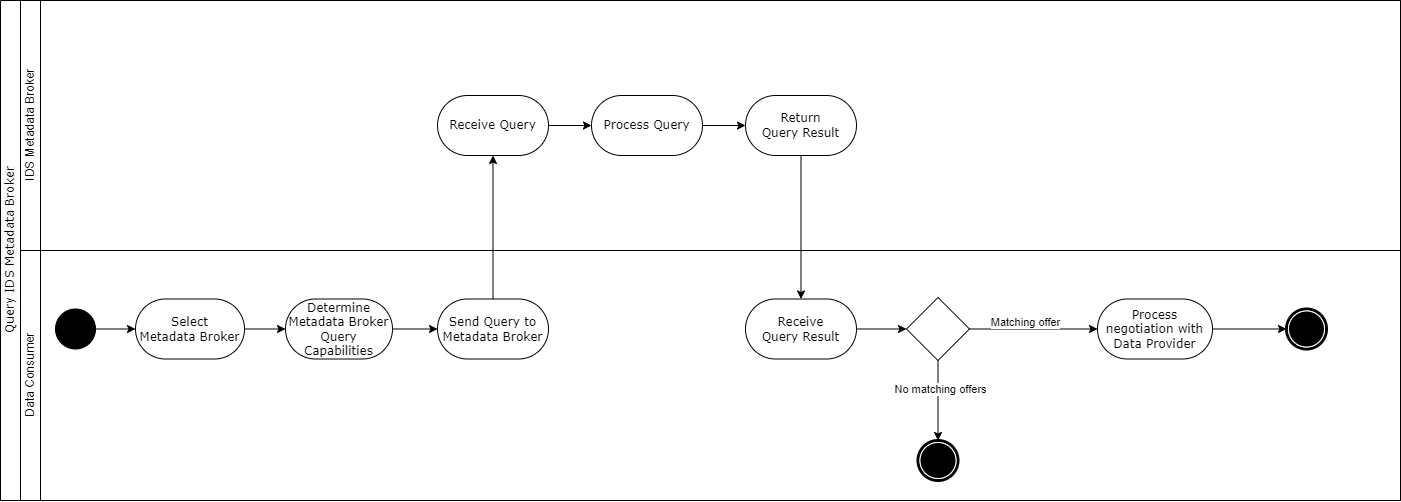

The diagram above was exported from draw.io. Its source (the exported page's mxGraphModel, read from the mxfile embedded in the PNG):
<mxGraphModel dx="1673" dy="896" grid="0" gridSize="10" guides="1" tooltips="1" connect="1" arrows="1" fold="1" page="1" pageScale="1" pageWidth="827" pageHeight="1169" math="0" shadow="0">
  <root>
    <mxCell id="0" />
    <mxCell id="1" parent="0" />
    <mxCell id="dNxyNK7c78bLwvsdeMH5-19" value="&lt;span style=&quot;font-family: &amp;#34;verdana&amp;#34; ; background-color: rgb(248 , 249 , 250) ; font-weight: normal&quot;&gt;Query IDS Metadata Broker&lt;br&gt;&lt;/span&gt;" style="swimlane;html=1;childLayout=stackLayout;resizeParent=1;resizeParentMax=0;horizontal=0;startSize=20;horizontalStack=0;flipH=0;direction=east;" parent="1" vertex="1">
      <mxGeometry x="90" y="30" width="1400" height="500" as="geometry" />
    </mxCell>
    <mxCell id="dNxyNK7c78bLwvsdeMH5-27" value="" style="edgeStyle=orthogonalEdgeStyle;rounded=0;orthogonalLoop=1;jettySize=auto;html=1;dashed=1;endArrow=none;endFill=0;" parent="dNxyNK7c78bLwvsdeMH5-19" edge="1">
      <mxGeometry relative="1" as="geometry">
        <mxPoint x="180" y="90" as="sourcePoint" />
        <mxPoint x="180.0344827586207" y="90" as="targetPoint" />
      </mxGeometry>
    </mxCell>
    <mxCell id="dNxyNK7c78bLwvsdeMH5-22" value="IDS Metadata Broker" style="swimlane;html=1;startSize=20;horizontal=0;fontStyle=0" parent="dNxyNK7c78bLwvsdeMH5-19" vertex="1">
      <mxGeometry x="20" width="1380" height="250" as="geometry" />
    </mxCell>
    <mxCell id="uVfh3GT1M28bKxcgiAx--29" style="edgeStyle=orthogonalEdgeStyle;rounded=0;orthogonalLoop=1;jettySize=auto;html=1;" edge="1" parent="dNxyNK7c78bLwvsdeMH5-22" source="uVfh3GT1M28bKxcgiAx--25" target="uVfh3GT1M28bKxcgiAx--27">
      <mxGeometry relative="1" as="geometry" />
    </mxCell>
    <mxCell id="uVfh3GT1M28bKxcgiAx--25" value="Receive Query" style="rounded=1;whiteSpace=wrap;html=1;shadow=0;comic=0;labelBackgroundColor=none;strokeWidth=1;fontFamily=Verdana;fontSize=12;align=center;arcSize=50;" vertex="1" parent="dNxyNK7c78bLwvsdeMH5-22">
      <mxGeometry x="417" y="95" width="111" height="60" as="geometry" />
    </mxCell>
    <mxCell id="uVfh3GT1M28bKxcgiAx--31" style="edgeStyle=orthogonalEdgeStyle;rounded=0;orthogonalLoop=1;jettySize=auto;html=1;" edge="1" parent="dNxyNK7c78bLwvsdeMH5-22" source="uVfh3GT1M28bKxcgiAx--27" target="uVfh3GT1M28bKxcgiAx--30">
      <mxGeometry relative="1" as="geometry" />
    </mxCell>
    <mxCell id="uVfh3GT1M28bKxcgiAx--27" value="Process Query" style="rounded=1;whiteSpace=wrap;html=1;shadow=0;comic=0;labelBackgroundColor=none;strokeWidth=1;fontFamily=Verdana;fontSize=12;align=center;arcSize=50;" vertex="1" parent="dNxyNK7c78bLwvsdeMH5-22">
      <mxGeometry x="571" y="95" width="111" height="60" as="geometry" />
    </mxCell>
    <mxCell id="uVfh3GT1M28bKxcgiAx--30" value="Return&lt;br&gt;Query Result" style="rounded=1;whiteSpace=wrap;html=1;shadow=0;comic=0;labelBackgroundColor=none;strokeWidth=1;fontFamily=Verdana;fontSize=12;align=center;arcSize=50;" vertex="1" parent="dNxyNK7c78bLwvsdeMH5-22">
      <mxGeometry x="725" y="95" width="111" height="60" as="geometry" />
    </mxCell>
    <mxCell id="uVfh3GT1M28bKxcgiAx--26" style="edgeStyle=orthogonalEdgeStyle;rounded=0;orthogonalLoop=1;jettySize=auto;html=1;entryX=0.5;entryY=1;entryDx=0;entryDy=0;" edge="1" parent="dNxyNK7c78bLwvsdeMH5-19" source="uVfh3GT1M28bKxcgiAx--23" target="uVfh3GT1M28bKxcgiAx--25">
      <mxGeometry relative="1" as="geometry" />
    </mxCell>
    <mxCell id="uVfh3GT1M28bKxcgiAx--33" style="edgeStyle=orthogonalEdgeStyle;rounded=0;orthogonalLoop=1;jettySize=auto;html=1;" edge="1" parent="dNxyNK7c78bLwvsdeMH5-19" source="uVfh3GT1M28bKxcgiAx--30" target="uVfh3GT1M28bKxcgiAx--32">
      <mxGeometry relative="1" as="geometry" />
    </mxCell>
    <mxCell id="uVfh3GT1M28bKxcgiAx--11" value="Data Consumer" style="swimlane;html=1;startSize=20;horizontal=0;fontStyle=0" vertex="1" parent="dNxyNK7c78bLwvsdeMH5-19">
      <mxGeometry x="20" y="250" width="1380" height="250" as="geometry" />
    </mxCell>
    <mxCell id="wiI2pj7NbJvjHoOLdIeQ-2" value="" style="ellipse;whiteSpace=wrap;html=1;rounded=0;shadow=0;comic=0;labelBackgroundColor=none;strokeWidth=1;fillColor=#000000;fontFamily=Verdana;fontSize=12;align=center;" parent="uVfh3GT1M28bKxcgiAx--11" vertex="1">
      <mxGeometry x="35" y="58.5" width="40" height="40" as="geometry" />
    </mxCell>
    <mxCell id="uVfh3GT1M28bKxcgiAx--22" style="edgeStyle=orthogonalEdgeStyle;rounded=0;orthogonalLoop=1;jettySize=auto;html=1;" edge="1" parent="uVfh3GT1M28bKxcgiAx--11" source="wiI2pj7NbJvjHoOLdIeQ-3" target="uVfh3GT1M28bKxcgiAx--21">
      <mxGeometry relative="1" as="geometry" />
    </mxCell>
    <mxCell id="wiI2pj7NbJvjHoOLdIeQ-3" value="Select&lt;br&gt;Metadata Broker" style="rounded=1;whiteSpace=wrap;html=1;shadow=0;comic=0;labelBackgroundColor=none;strokeWidth=1;fontFamily=Verdana;fontSize=12;align=center;arcSize=50;" parent="uVfh3GT1M28bKxcgiAx--11" vertex="1">
      <mxGeometry x="115" y="48.5" width="109" height="60" as="geometry" />
    </mxCell>
    <mxCell id="wiI2pj7NbJvjHoOLdIeQ-4" style="edgeStyle=orthogonalEdgeStyle;rounded=0;orthogonalLoop=1;jettySize=auto;html=1;" parent="uVfh3GT1M28bKxcgiAx--11" source="wiI2pj7NbJvjHoOLdIeQ-2" target="wiI2pj7NbJvjHoOLdIeQ-3" edge="1">
      <mxGeometry relative="1" as="geometry" />
    </mxCell>
    <mxCell id="uVfh3GT1M28bKxcgiAx--24" style="edgeStyle=orthogonalEdgeStyle;rounded=0;orthogonalLoop=1;jettySize=auto;html=1;" edge="1" parent="uVfh3GT1M28bKxcgiAx--11" source="uVfh3GT1M28bKxcgiAx--21" target="uVfh3GT1M28bKxcgiAx--23">
      <mxGeometry relative="1" as="geometry" />
    </mxCell>
    <mxCell id="uVfh3GT1M28bKxcgiAx--21" value="Determine Metadata Broker Query Capabilities" style="rounded=1;whiteSpace=wrap;html=1;shadow=0;comic=0;labelBackgroundColor=none;strokeWidth=1;fontFamily=Verdana;fontSize=12;align=center;arcSize=50;" vertex="1" parent="uVfh3GT1M28bKxcgiAx--11">
      <mxGeometry x="265" y="48.5" width="107" height="60" as="geometry" />
    </mxCell>
    <mxCell id="uVfh3GT1M28bKxcgiAx--23" value="Send Query to Metadata Broker" style="rounded=1;whiteSpace=wrap;html=1;shadow=0;comic=0;labelBackgroundColor=none;strokeWidth=1;fontFamily=Verdana;fontSize=12;align=center;arcSize=50;" vertex="1" parent="uVfh3GT1M28bKxcgiAx--11">
      <mxGeometry x="417" y="48.5" width="111" height="60" as="geometry" />
    </mxCell>
    <mxCell id="uVfh3GT1M28bKxcgiAx--34" style="edgeStyle=orthogonalEdgeStyle;rounded=0;orthogonalLoop=1;jettySize=auto;html=1;" edge="1" parent="uVfh3GT1M28bKxcgiAx--11" source="uVfh3GT1M28bKxcgiAx--32" target="wiI2pj7NbJvjHoOLdIeQ-8">
      <mxGeometry relative="1" as="geometry" />
    </mxCell>
    <mxCell id="uVfh3GT1M28bKxcgiAx--32" value="Receive&lt;br&gt;Query Result" style="rounded=1;whiteSpace=wrap;html=1;shadow=0;comic=0;labelBackgroundColor=none;strokeWidth=1;fontFamily=Verdana;fontSize=12;align=center;arcSize=50;" vertex="1" parent="uVfh3GT1M28bKxcgiAx--11">
      <mxGeometry x="725" y="48.5" width="111" height="60" as="geometry" />
    </mxCell>
    <mxCell id="uVfh3GT1M28bKxcgiAx--35" style="edgeStyle=orthogonalEdgeStyle;rounded=0;orthogonalLoop=1;jettySize=auto;html=1;" edge="1" parent="uVfh3GT1M28bKxcgiAx--11" source="wiI2pj7NbJvjHoOLdIeQ-8" target="wiI2pj7NbJvjHoOLdIeQ-7">
      <mxGeometry relative="1" as="geometry" />
    </mxCell>
    <mxCell id="uVfh3GT1M28bKxcgiAx--36" value="No matching offers" style="edgeLabel;html=1;align=center;verticalAlign=middle;resizable=0;points=[];" vertex="1" connectable="0" parent="uVfh3GT1M28bKxcgiAx--35">
      <mxGeometry x="-0.2824" y="2" relative="1" as="geometry">
        <mxPoint as="offset" />
      </mxGeometry>
    </mxCell>
    <mxCell id="uVfh3GT1M28bKxcgiAx--38" style="edgeStyle=orthogonalEdgeStyle;rounded=0;orthogonalLoop=1;jettySize=auto;html=1;" edge="1" parent="uVfh3GT1M28bKxcgiAx--11" source="wiI2pj7NbJvjHoOLdIeQ-8" target="uVfh3GT1M28bKxcgiAx--37">
      <mxGeometry relative="1" as="geometry" />
    </mxCell>
    <mxCell id="uVfh3GT1M28bKxcgiAx--39" value="Matching offer" style="edgeLabel;html=1;align=center;verticalAlign=middle;resizable=0;points=[];" vertex="1" connectable="0" parent="uVfh3GT1M28bKxcgiAx--38">
      <mxGeometry x="-0.1726" y="-1" relative="1" as="geometry">
        <mxPoint x="2" y="-8" as="offset" />
      </mxGeometry>
    </mxCell>
    <mxCell id="wiI2pj7NbJvjHoOLdIeQ-8" value="" style="rhombus;whiteSpace=wrap;html=1;" parent="uVfh3GT1M28bKxcgiAx--11" vertex="1">
      <mxGeometry x="886" y="47" width="63" height="63" as="geometry" />
    </mxCell>
    <mxCell id="wiI2pj7NbJvjHoOLdIeQ-7" value="" style="shape=mxgraph.bpmn.shape;html=1;verticalLabelPosition=bottom;labelBackgroundColor=#ffffff;verticalAlign=top;perimeter=ellipsePerimeter;outline=end;symbol=terminate;rounded=0;shadow=0;comic=0;strokeWidth=1;fontFamily=Verdana;fontSize=12;align=center;" parent="uVfh3GT1M28bKxcgiAx--11" vertex="1">
      <mxGeometry x="897.5" y="190" width="40" height="40" as="geometry" />
    </mxCell>
    <mxCell id="uVfh3GT1M28bKxcgiAx--41" style="edgeStyle=orthogonalEdgeStyle;rounded=0;orthogonalLoop=1;jettySize=auto;html=1;entryX=0;entryY=0.5;entryDx=0;entryDy=0;" edge="1" parent="uVfh3GT1M28bKxcgiAx--11" source="uVfh3GT1M28bKxcgiAx--37" target="uVfh3GT1M28bKxcgiAx--40">
      <mxGeometry relative="1" as="geometry" />
    </mxCell>
    <mxCell id="uVfh3GT1M28bKxcgiAx--37" value="Process negotiation with Data Provider" style="rounded=1;whiteSpace=wrap;html=1;shadow=0;comic=0;labelBackgroundColor=none;strokeWidth=1;fontFamily=Verdana;fontSize=12;align=center;arcSize=50;" vertex="1" parent="uVfh3GT1M28bKxcgiAx--11">
      <mxGeometry x="1077" y="48.5" width="115" height="60" as="geometry" />
    </mxCell>
    <mxCell id="uVfh3GT1M28bKxcgiAx--40" value="" style="shape=mxgraph.bpmn.shape;html=1;verticalLabelPosition=bottom;labelBackgroundColor=#ffffff;verticalAlign=top;perimeter=ellipsePerimeter;outline=end;symbol=terminate;rounded=0;shadow=0;comic=0;strokeWidth=1;fontFamily=Verdana;fontSize=12;align=center;" vertex="1" parent="uVfh3GT1M28bKxcgiAx--11">
      <mxGeometry x="1266" y="58.5" width="40" height="40" as="geometry" />
    </mxCell>
  </root>
</mxGraphModel>